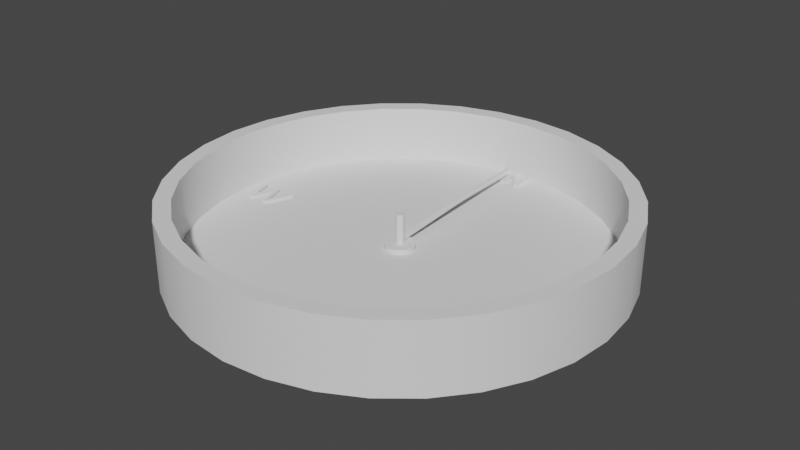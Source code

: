 # Source: BlenderCompass.blend  (saved by Blender 3.4.6; exported with 4.5.12 LTS)
import bpy
from mathutils import Matrix  # noqa: F401  (used for matrix-valued properties, if any)

bpy.ops.wm.read_factory_settings(use_empty=True)
scene = bpy.context.scene
scene.name = 'Scene'

# ---- collections
col_collection = bpy.data.collections.new('Collection'); scene.collection.children.link(col_collection)

# ---- node groups
ng_auto_smooth = bpy.data.node_groups.new('Auto Smooth', 'GeometryNodeTree')
_s = ng_auto_smooth.interface.new_socket(name='Geometry', in_out='OUTPUT', socket_type='NodeSocketGeometry')
_s = ng_auto_smooth.interface.new_socket(name='Geometry', in_out='INPUT', socket_type='NodeSocketGeometry')
_s = ng_auto_smooth.interface.new_socket(name='Angle', in_out='INPUT', socket_type='NodeSocketFloat')
_s.subtype = 'ANGLE'
_s.min_value = 0.0
_s.max_value = 3.142
ng_auto_smooth.is_modifier = True
_N = ng_auto_smooth.nodes; _L = ng_auto_smooth.links
n0 = _N.new('NodeGroupOutput'); n0.name = 'Group Output'; n0.location = (480, -100)
n1 = _N.new('NodeGroupInput'); n1.name = 'Group Input'; n1.location = (-420, -300)
n2 = _N.new('NodeGroupInput'); n2.name = 'Group Input.001'; n2.location = (-60, -100)
n3 = _N.new('GeometryNodeSetShadeSmooth'); n3.name = 'Set Shade Smooth'; n3.location = (120, -100)
n3.domain = 'EDGE'
n4 = _N.new('GeometryNodeSetShadeSmooth'); n4.name = 'Set Shade Smooth.001'; n4.location = (300, -100)
n5 = _N.new('GeometryNodeInputMeshEdgeAngle'); n5.name = 'Edge Angle'; n5.location = (-420, -220)
n6 = _N.new('GeometryNodeInputEdgeSmooth'); n6.name = 'Is Edge Smooth'; n6.location = (-60, -160)
n7 = _N.new('GeometryNodeInputShadeSmooth'); n7.name = 'Is Face Smooth'; n7.location = (-240, -340)
n8 = _N.new('FunctionNodeBooleanMath'); n8.name = 'Boolean Math'; n8.location = (-60, -220)
n9 = _N.new('FunctionNodeCompare'); n9.name = 'Compare'; n9.location = (-240, -180)
n9.operation = 'LESS_EQUAL'
_L.new(n5.outputs[0], n9.inputs[0])
_L.new(n4.outputs[0], n0.inputs[0])
_L.new(n1.outputs[1], n9.inputs[1])
_L.new(n9.outputs[0], n8.inputs[0])
_L.new(n7.outputs[0], n8.inputs[1])
_L.new(n2.outputs[0], n3.inputs[0])
_L.new(n6.outputs[0], n3.inputs[1])
_L.new(n3.outputs[0], n4.inputs[0])
_L.new(n8.outputs[0], n3.inputs[2])
n0.is_active_output = True

# ---- world
world_world = bpy.data.worlds.new('World'); scene.world = world_world
world_world.use_nodes = True; world_world.node_tree.nodes.clear()
_N = world_world.node_tree.nodes; _L = world_world.node_tree.links
n0 = _N.new('ShaderNodeOutputWorld'); n0.name = 'World Output'; n0.location = (300, 300)
n1 = _N.new('ShaderNodeBackground'); n1.name = 'Background'; n1.location = (10, 300)
n1.inputs[0].default_value = (0.05088, 0.05088, 0.05088, 1.0)
_L.new(n1.outputs[0], n0.inputs[0])
n0.is_active_output = True
world_world.color = (0.05088, 0.05088, 0.05088)
world_world.use_sun_shadow = False
world_world.sun_shadow_jitter_overblur = 0.0

# ---- meshes
me_circle = bpy.data.meshes.new('Circle')
me_circle.from_pydata([(4.603e-08, 4.802, 0.0), (-0.9368, 4.709, 0.0), (-1.838, 4.436, 0.0), (-2.668, 3.992, 0.0), (-3.395, 3.395, 0.0), (-3.992, 2.668, 0.0), (-4.436, 1.838, 0.0), (-4.709, 0.9368, 0.0), (-4.802, -5.665e-08, 0.0), (-4.709, -0.9368, 0.0), (-4.436, -1.838, 0.0), (-3.992, -2.668, 0.0), (-3.395, -3.395, 0.0), (-2.668, -3.992, 0.0), (-1.838, -4.436, 0.0), (-0.9368, -4.709, 0.0), (4.603e-08, -4.802, 0.0), (0.9368, -4.709, 0.0), (1.838, -4.436, 0.0), (2.668, -3.992, 0.0), (3.395, -3.395, 0.0), (3.992, -2.668, 0.0), (4.436, -1.838, 0.0), (4.709, -0.9368, 0.0), (4.802, -5.665e-08, 0.0), (4.709, 0.9368, 0.0), (4.436, 1.838, 0.0), (3.992, 2.668, 0.0), (3.395, 3.395, 0.0), (2.668, 3.992, 0.0), (1.838, 4.436, 0.0), (0.9368, 4.709, 0.0), (4.603e-08, 4.802, 1.52), (-0.9368, 4.709, 1.52), (-1.838, 4.436, 1.52), (-2.668, 3.992, 1.52), (-3.395, 3.395, 1.52), (-3.992, 2.668, 1.52), (-4.436, 1.838, 1.52), (-4.709, 0.9368, 1.52), (-4.802, -5.665e-08, 1.52), (-4.709, -0.9368, 1.52), (-4.436, -1.838, 1.52), (-3.992, -2.668, 1.52), (-3.395, -3.395, 1.52), (-2.668, -3.992, 1.52), (-1.838, -4.436, 1.52), (-0.9368, -4.709, 1.52), (4.603e-08, -4.802, 1.52), (0.9368, -4.709, 1.52), (1.838, -4.436, 1.52), (2.668, -3.992, 1.52), (3.395, -3.395, 1.52), (3.992, -2.668, 1.52), (4.436, -1.838, 1.52), (4.709, -0.9368, 1.52), (4.802, -5.665e-08, 1.52), (4.709, 0.9368, 1.52), (4.436, 1.838, 1.52), (3.992, 2.668, 1.52), (3.395, 3.395, 1.52), (2.668, 3.992, 1.52), (1.838, 4.436, 1.52), (0.9368, 4.709, 1.52), (4.235e-08, 4.447, 1.52), (-0.8675, 4.361, 1.52), (-1.702, 4.108, 1.52), (-2.47, 3.697, 1.52), (-3.144, 3.144, 1.52), (-3.697, 2.47, 1.52), (-4.108, 1.702, 1.52), (-4.361, 0.8675, 1.52), (-4.447, -6.128e-08, 1.52), (-4.361, -0.8675, 1.52), (-4.108, -1.702, 1.52), (-3.697, -2.47, 1.52), (-3.144, -3.144, 1.52), (-2.47, -3.697, 1.52), (-1.702, -4.108, 1.52), (-0.8675, -4.361, 1.52), (4.235e-08, -4.447, 1.52), (0.8675, -4.361, 1.52), (1.702, -4.108, 1.52), (2.47, -3.697, 1.52), (3.144, -3.144, 1.52), (3.697, -2.47, 1.52), (4.108, -1.702, 1.52), (4.361, -0.8675, 1.52), (4.447, -6.128e-08, 1.52), (4.361, 0.8675, 1.52), (4.108, 1.702, 1.52), (3.697, 2.47, 1.52), (3.144, 3.144, 1.52), (2.47, 3.697, 1.52), (1.702, 4.108, 1.52), (0.8675, 4.361, 1.52), (4.235e-08, 4.447, 0.2595), (-0.8675, 4.361, 0.2595), (-1.702, 4.108, 0.2595), (-2.47, 3.697, 0.2595), (-3.144, 3.144, 0.2595), (-3.697, 2.47, 0.2595), (-4.108, 1.702, 0.2595), (-4.361, 0.8675, 0.2595), (-4.447, -6.128e-08, 0.2595), (-4.361, -0.8675, 0.2595), (-4.108, -1.702, 0.2595), (-3.697, -2.47, 0.2595), (-3.144, -3.144, 0.2595), (-2.47, -3.697, 0.2595), (-1.702, -4.108, 0.2595), (-0.8675, -4.361, 0.2595), (4.235e-08, -4.447, 0.2595), (0.8675, -4.361, 0.2595), (1.702, -4.108, 0.2595), (2.47, -3.697, 0.2595), (3.144, -3.144, 0.2595), (3.697, -2.47, 0.2595), (4.108, -1.702, 0.2595), (4.361, -0.8675, 0.2595), (4.447, -6.128e-08, 0.2595), (4.361, 0.8675, 0.2595), (4.108, 1.702, 0.2595), (3.697, 2.47, 0.2595), (3.144, 3.144, 0.2595), (2.47, 3.697, 0.2595), (1.702, 4.108, 0.2595), (0.8675, 4.361, 0.2595), (-1.422e-07, 0.3195, 0.2595), (-0.06233, 0.3134, 0.2595), (-0.1223, 0.2952, 0.2595), (-0.1775, 0.2657, 0.2595), (-0.2259, 0.2259, 0.2595), (-0.2657, 0.1775, 0.2595), (-0.2952, 0.1223, 0.2595), (-0.3134, 0.06233, 0.2595), (-0.3195, -8.739e-08, 0.2595), (-0.3134, -0.06233, 0.2595), (-0.2952, -0.1223, 0.2595), (-0.2657, -0.1775, 0.2595), (-0.2259, -0.2259, 0.2595), (-0.1775, -0.2657, 0.2595), (-0.1223, -0.2952, 0.2595), (-0.06233, -0.3134, 0.2595), (-1.422e-07, -0.3195, 0.2595), (0.06233, -0.3134, 0.2595), (0.1223, -0.2952, 0.2595), (0.1775, -0.2657, 0.2595), (0.2259, -0.2259, 0.2595), (0.2657, -0.1775, 0.2595), (0.2952, -0.1223, 0.2595), (0.3134, -0.06233, 0.2595), (0.3195, -8.739e-08, 0.2595), (0.3134, 0.06233, 0.2595), (0.2952, 0.1223, 0.2595), (0.2657, 0.1775, 0.2595), (0.2259, 0.2259, 0.2595), (0.1775, 0.2657, 0.2595), (0.1223, 0.2952, 0.2595), (0.06233, 0.3134, 0.2595), (-1.422e-07, 0.3195, 0.3593), (-0.06233, 0.3134, 0.3593), (-0.1223, 0.2952, 0.3593), (-0.1775, 0.2657, 0.3593), (-0.2259, 0.2259, 0.3593), (-0.2657, 0.1775, 0.3593), (-0.2952, 0.1223, 0.3593), (-0.3134, 0.06233, 0.3593), (-0.3195, -8.739e-08, 0.3593), (-0.3134, -0.06233, 0.3593), (-0.2952, -0.1223, 0.3593), (-0.2657, -0.1775, 0.3593), (-0.2259, -0.2259, 0.3593), (-0.1775, -0.2657, 0.3593), (-0.1223, -0.2952, 0.3593), (-0.06233, -0.3134, 0.3593), (-1.422e-07, -0.3195, 0.3593), (0.06233, -0.3134, 0.3593), (0.1223, -0.2952, 0.3593), (0.1775, -0.2657, 0.3593), (0.2259, -0.2259, 0.3593), (0.2657, -0.1775, 0.3593), (0.2952, -0.1223, 0.3593), (0.3134, -0.06233, 0.3593), (0.3195, -8.739e-08, 0.3593), (0.3134, 0.06233, 0.3593), (0.2952, 0.1223, 0.3593), (0.2657, 0.1775, 0.3593), (0.2259, 0.2259, 0.3593), (0.1775, 0.2657, 0.3593), (0.1223, 0.2952, 0.3593), (0.06233, 0.3134, 0.3593), (-1.51e-07, 0.09206, 0.3593), (-0.01796, 0.09029, 0.3593), (-0.03523, 0.08506, 0.3593), (-0.05115, 0.07655, 0.3593), (-0.0651, 0.0651, 0.3593), (-0.07655, 0.05115, 0.3593), (-0.08506, 0.03523, 0.3593), (-0.09029, 0.01796, 0.3593), (-0.09206, -9.943e-08, 0.3593), (-0.09029, -0.01796, 0.3593), (-0.08506, -0.03523, 0.3593), (-0.07655, -0.05115, 0.3593), (-0.0651, -0.0651, 0.3593), (-0.05115, -0.07655, 0.3593), (-0.03523, -0.08506, 0.3593), (-0.01796, -0.09029, 0.3593), (-1.51e-07, -0.09206, 0.3593), (0.01796, -0.09029, 0.3593), (0.03523, -0.08506, 0.3593), (0.05115, -0.07655, 0.3593), (0.0651, -0.0651, 0.3593), (0.07655, -0.05115, 0.3593), (0.08506, -0.03523, 0.3593), (0.09029, -0.01796, 0.3593), (0.09206, -9.943e-08, 0.3593), (0.09029, 0.01796, 0.3593), (0.08506, 0.03523, 0.3593), (0.07655, 0.05115, 0.3593), (0.0651, 0.0651, 0.3593), (0.05115, 0.07655, 0.3593), (0.03523, 0.08506, 0.3593), (0.01796, 0.09029, 0.3593), (-1.51e-07, 0.09206, 1.017), (-0.01796, 0.09029, 1.017), (-0.03523, 0.08506, 1.017), (-0.05115, 0.07655, 1.017), (-0.0651, 0.0651, 1.017), (-0.07655, 0.05115, 1.017), (-0.08506, 0.03523, 1.017), (-0.09029, 0.01796, 1.017), (-0.09206, -9.943e-08, 1.017), (-0.09029, -0.01796, 1.017), (-0.08506, -0.03523, 1.017), (-0.07655, -0.05115, 1.017), (-0.0651, -0.0651, 1.017), (-0.05115, -0.07655, 1.017), (-0.03523, -0.08506, 1.017), (-0.01796, -0.09029, 1.017), (-1.51e-07, -0.09206, 1.017), (0.01796, -0.09029, 1.017), (0.03523, -0.08506, 1.017), (0.05115, -0.07655, 1.017), (0.0651, -0.0651, 1.017), (0.07655, -0.05115, 1.017), (0.08506, -0.03523, 1.017), (0.09029, -0.01796, 1.017), (0.09206, -9.943e-08, 1.017), (0.09029, 0.01796, 1.017), (0.08506, 0.03523, 1.017), (0.07655, 0.05115, 1.017), (0.0651, 0.0651, 1.017), (0.05115, 0.07655, 1.017), (0.03523, 0.08506, 1.017), (0.01796, 0.09029, 1.017), (-0.05115, -0.07655, 1.004), (-0.0651, -0.0651, 1.004), (0.07655, 0.05115, 1.004), (0.08506, 0.03523, 1.004), (-0.03523, -0.08506, 1.004), (-0.01796, 0.09029, 1.004), (-1.51e-07, 0.09206, 1.004), (0.0651, 0.0651, 1.004), (-0.01796, -0.09029, 1.004), (-0.03523, 0.08506, 1.004), (0.05115, 0.07655, 1.004), (-1.51e-07, -0.09206, 1.004), (-0.05115, 0.07655, 1.004), (0.03523, 0.08506, 1.004), (0.01796, -0.09029, 1.004), (-0.0651, 0.0651, 1.004), (0.01796, 0.09029, 1.004), (0.03523, -0.08506, 1.004), (-0.07655, 0.05115, 1.004), (0.05115, -0.07655, 1.004), (-0.08506, 0.03523, 1.004), (0.0651, -0.0651, 1.004), (-0.09029, 0.01796, 1.004), (0.07655, -0.05115, 1.004), (-0.09206, -9.943e-08, 1.004), (0.08506, -0.03523, 1.004), (-0.09029, -0.01796, 1.004), (0.09029, -0.01796, 1.004), (-0.08506, -0.03523, 1.004), (0.09206, -9.943e-08, 1.004), (-0.07655, -0.05115, 1.004), (0.09029, 0.01796, 1.004), (-0.0651, -0.0651, 0.3793), (0.08506, 0.03523, 0.3793), (-1.51e-07, 0.09206, 0.3793), (-0.05115, -0.07655, 0.3793), (0.07655, 0.05115, 0.3793), (-0.03523, -0.08506, 0.3793), (-0.01796, 0.09029, 0.3793), (0.0651, 0.0651, 0.3793), (-0.01796, -0.09029, 0.3793), (-0.03523, 0.08506, 0.3793), (0.05115, 0.07655, 0.3793), (-1.51e-07, -0.09206, 0.3793), (-0.05115, 0.07655, 0.3793), (0.03523, 0.08506, 0.3793), (0.01796, -0.09029, 0.3793), (-0.0651, 0.0651, 0.3793), (0.01796, 0.09029, 0.3793), (0.03523, -0.08506, 0.3793), (-0.07655, 0.05115, 0.3793), (0.05115, -0.07655, 0.3793), (-0.08506, 0.03523, 0.3793), (0.0651, -0.0651, 0.3793), (-0.09029, 0.01796, 0.3793), (0.07655, -0.05115, 0.3793), (-0.09206, -9.943e-08, 0.3793), (0.08506, -0.03523, 0.3793), (-0.09029, -0.01796, 0.3793), (0.09029, -0.01796, 0.3793), (-0.08506, -0.03523, 0.3793), (0.09206, -9.943e-08, 0.3793), (-0.07655, -0.05115, 0.3793), (0.09029, 0.01796, 0.3793), (-0.01455, 3.829, 0.6696), (-0.01455, 3.829, 0.7139), (0.01455, 3.829, 0.6696), (0.01455, 3.829, 0.7139), (-1.51e-07, 3.831, 0.7139), (-1.51e-07, 3.831, 0.6696), (0.01781, 0.2593, 0.5792), (-1.51e-07, 0.2611, 0.5792), (-1.51e-07, 0.2611, 0.3924), (0.01781, 0.2593, 0.3924), (-0.01781, 0.2593, 0.3924), (-0.01781, 0.2593, 0.5792), (-0.2165, 3.806, 0.3428), (-0.1342, 3.806, 0.3428), (-0.1369, 4.199, 0.3428), (0.117, 3.809, 0.3428), (0.2179, 3.813, 0.3428), (0.2103, 4.315, 0.3428), (0.1309, 4.314, 0.3428), (0.1461, 3.916, 0.3428), (-0.1387, 4.314, 0.3428), (-0.2185, 4.314, 0.3428), (-0.2185, 4.314, 0.2595), (-0.1387, 4.314, 0.2595), (0.1461, 3.916, 0.2595), (0.1309, 4.314, 0.2595), (0.2103, 4.315, 0.2595), (0.2179, 3.813, 0.2595), (0.117, 3.809, 0.2595), (-0.1369, 4.199, 0.2595), (-0.1342, 3.806, 0.2595), (-0.2165, 3.806, 0.2595), (4.197, 0.3958, 0.3123), (4.197, 0.2773, 0.3123), (3.96, 0.2773, 0.3123), (3.96, 0.06765, 0.3123), (4.152, 0.06765, 0.3123), (4.152, -0.0235, 0.3123), (3.956, -0.01894, 0.3123), (3.956, -0.2878, 0.3123), (4.22, -0.2878, 0.3123), (4.22, -0.379, 0.3123), (3.851, -0.379, 0.3123), (3.842, 0.4004, 0.3123), (3.842, 0.4004, 0.2595), (3.851, -0.379, 0.2595), (4.22, -0.379, 0.2595), (4.22, -0.2878, 0.2595), (3.956, -0.2878, 0.2595), (3.956, -0.01894, 0.2595), (4.152, -0.0235, 0.2595), (4.152, 0.06765, 0.2595), (3.96, 0.06765, 0.2595), (3.96, 0.2773, 0.2595), (4.197, 0.2773, 0.2595), (4.197, 0.3958, 0.2595), (0.211, -3.781, 0.3384), (-0.127, -3.785, 0.3384), (-0.1232, -3.929, 0.3384), (0.2072, -3.922, 0.3384), (0.2262, -4.313, 0.3384), (-0.1916, -4.324, 0.3384), (-0.1916, -4.222, 0.3384), (0.1465, -4.218, 0.3384), (0.1351, -4.017, 0.3384), (-0.203, -4.024, 0.3384), (-0.2106, -3.675, 0.3384), (0.2034, -3.671, 0.3384), (0.2034, -3.671, 0.2595), (-0.2106, -3.675, 0.2595), (-0.203, -4.024, 0.2595), (0.1351, -4.017, 0.2595), (0.1465, -4.218, 0.2595), (-0.1916, -4.222, 0.2595), (-0.1916, -4.324, 0.2595), (0.2262, -4.313, 0.2595), (0.2072, -3.922, 0.2595), (-0.1232, -3.929, 0.2595), (-0.127, -3.785, 0.2595), (0.211, -3.781, 0.2595), (-4.011, -0.3384, 0.3326), (-3.912, -0.3384, 0.3326), (-3.744, 0.1651, 0.3326), (-3.601, -0.3302, 0.3326), (-3.511, -0.3343, 0.3326), (-3.278, 0.2674, 0.3326), (-3.38, 0.2674, 0.3326), (-3.56, -0.2033, 0.3326), (-3.695, 0.2633, 0.3326), (-3.802, 0.2633, 0.3326), (-3.957, -0.1829, 0.3326), (-4.092, 0.2674, 0.3326), (-4.195, 0.2674, 0.3326), (-4.195, 0.2674, 0.2595), (-4.092, 0.2674, 0.2595), (-3.957, -0.1829, 0.2595), (-3.802, 0.2633, 0.2595), (-3.695, 0.2633, 0.2595), (-3.56, -0.2033, 0.2595), (-3.38, 0.2674, 0.2595), (-3.278, 0.2674, 0.2595), (-3.511, -0.3343, 0.2595), (-3.601, -0.3302, 0.2595), (-3.744, 0.1651, 0.2595), (-3.912, -0.3384, 0.2595), (-4.011, -0.3384, 0.2595)], [], [(1, 0, 31, 30, 29, 28, 27, 26, 25, 24, 23, 22, 21, 20, 19, 18, 17, 16, 15, 14, 13, 12, 11, 10, 9, 8, 7, 6, 5, 4, 3, 2), (56, 57, 89, 88), (2, 3, 35, 34), (29, 30, 62, 61), (16, 17, 49, 48), (3, 4, 36, 35), (30, 31, 63, 62), (17, 18, 50, 49), (4, 5, 37, 36), (31, 0, 32, 63), (18, 19, 51, 50), (5, 6, 38, 37), (19, 20, 52, 51), (6, 7, 39, 38), (20, 21, 53, 52), (7, 8, 40, 39), (21, 22, 54, 53), (8, 9, 41, 40), (22, 23, 55, 54), (9, 10, 42, 41), (23, 24, 56, 55), (10, 11, 43, 42), (24, 25, 57, 56), (11, 12, 44, 43), (25, 26, 58, 57), (12, 13, 45, 44), (26, 27, 59, 58), (13, 14, 46, 45), (0, 1, 33, 32), (27, 28, 60, 59), (14, 15, 47, 46), (1, 2, 34, 33), (28, 29, 61, 60), (15, 16, 48, 47), (64, 65, 97, 96), (43, 44, 76, 75), (57, 58, 90, 89), (44, 45, 77, 76), (58, 59, 91, 90), (45, 46, 78, 77), (32, 33, 65, 64), (59, 60, 92, 91), (46, 47, 79, 78), (33, 34, 66, 65), (60, 61, 93, 92), (47, 48, 80, 79), (34, 35, 67, 66), (61, 62, 94, 93), (48, 49, 81, 80), (35, 36, 68, 67), (62, 63, 95, 94), (49, 50, 82, 81), (36, 37, 69, 68), (63, 32, 64, 95), (50, 51, 83, 82), (37, 38, 70, 69), (51, 52, 84, 83), (38, 39, 71, 70), (52, 53, 85, 84), (39, 40, 72, 71), (53, 54, 86, 85), (40, 41, 73, 72), (54, 55, 87, 86), (41, 42, 74, 73), (55, 56, 88, 87), (42, 43, 75, 74), (99, 100, 132, 131), (91, 92, 124, 123), (78, 79, 111, 110), (65, 66, 98, 97), (92, 93, 125, 124), (79, 80, 112, 111), (66, 67, 99, 98), (93, 94, 126, 125), (80, 81, 113, 112), (67, 68, 100, 99), (94, 95, 127, 126), (81, 82, 114, 113), (68, 69, 101, 100), (95, 64, 96, 127), (82, 83, 115, 114), (69, 70, 102, 101), (83, 84, 116, 115), (70, 71, 103, 102), (84, 85, 117, 116), (71, 72, 104, 103), (85, 86, 118, 117), (72, 73, 105, 104), (86, 87, 119, 118), (73, 74, 106, 105), (87, 88, 120, 119), (74, 75, 107, 106), (88, 89, 121, 120), (75, 76, 108, 107), (89, 90, 122, 121), (76, 77, 109, 108), (90, 91, 123, 122), (77, 78, 110, 109), (134, 135, 167, 166), (126, 127, 159, 158), (113, 114, 146, 145), (100, 101, 133, 132), (127, 96, 128, 159), (114, 115, 147, 146), (101, 102, 134, 133), (115, 116, 148, 147), (102, 103, 135, 134), (116, 117, 149, 148), (103, 104, 136, 135), (117, 118, 150, 149), (104, 105, 137, 136), (118, 119, 151, 150), (105, 106, 138, 137), (119, 120, 152, 151), (106, 107, 139, 138), (120, 121, 153, 152), (107, 108, 140, 139), (121, 122, 154, 153), (108, 109, 141, 140), (122, 123, 155, 154), (109, 110, 142, 141), (337, 338, 339, 340, 341, 332, 333, 334, 335, 336), (123, 124, 156, 155), (110, 111, 143, 142), (97, 98, 130, 129), (124, 125, 157, 156), (111, 112, 144, 143), (98, 99, 131, 130), (125, 126, 158, 157), (385, 384, 383, 382, 381, 380, 379, 378, 377, 376, 387, 386), (169, 170, 202, 201), (148, 149, 181, 180), (135, 136, 168, 167), (149, 150, 182, 181), (136, 137, 169, 168), (150, 151, 183, 182), (137, 138, 170, 169), (151, 152, 184, 183), (138, 139, 171, 170), (152, 153, 185, 184), (139, 140, 172, 171), (153, 154, 186, 185), (140, 141, 173, 172), (154, 155, 187, 186), (141, 142, 174, 173), (128, 129, 161, 160), (155, 156, 188, 187), (142, 143, 175, 174), (129, 130, 162, 161), (156, 157, 189, 188), (143, 144, 176, 175), (130, 131, 163, 162), (157, 158, 190, 189), (144, 145, 177, 176), (131, 132, 164, 163), (158, 159, 191, 190), (145, 146, 178, 177), (132, 133, 165, 164), (159, 128, 160, 191), (146, 147, 179, 178), (133, 134, 166, 165), (147, 148, 180, 179), (257, 256, 237, 236), (183, 184, 216, 215), (170, 171, 203, 202), (184, 185, 217, 216), (171, 172, 204, 203), (185, 186, 218, 217), (172, 173, 205, 204), (186, 187, 219, 218), (173, 174, 206, 205), (160, 161, 193, 192), (187, 188, 220, 219), (174, 175, 207, 206), (161, 162, 194, 193), (188, 189, 221, 220), (175, 176, 208, 207), (162, 163, 195, 194), (189, 190, 222, 221), (176, 177, 209, 208), (163, 164, 196, 195), (190, 191, 223, 222), (177, 178, 210, 209), (164, 165, 197, 196), (191, 160, 192, 223), (178, 179, 211, 210), (165, 166, 198, 197), (179, 180, 212, 211), (166, 167, 199, 198), (180, 181, 213, 212), (167, 168, 200, 199), (181, 182, 214, 213), (168, 169, 201, 200), (182, 183, 215, 214), (225, 226, 227, 228, 229, 230, 231, 232, 233, 234, 235, 236, 237, 238, 239, 240, 241, 242, 243, 244, 245, 246, 247, 248, 249, 250, 251, 252, 253, 254, 255, 224), (259, 258, 251, 250), (256, 260, 238, 237), (262, 261, 225, 224), (258, 263, 252, 251), (260, 264, 239, 238), (261, 265, 226, 225), (263, 266, 253, 252), (264, 267, 240, 239), (265, 268, 227, 226), (266, 269, 254, 253), (267, 270, 241, 240), (268, 271, 228, 227), (269, 272, 255, 254), (270, 273, 242, 241), (271, 274, 229, 228), (272, 262, 224, 255), (273, 275, 243, 242), (274, 276, 230, 229), (275, 277, 244, 243), (276, 278, 231, 230), (277, 279, 245, 244), (278, 280, 232, 231), (279, 281, 246, 245), (280, 282, 233, 232), (281, 283, 247, 246), (282, 284, 234, 233), (283, 285, 248, 247), (284, 286, 235, 234), (285, 287, 249, 248), (286, 257, 236, 235), (287, 259, 250, 249), (319, 289, 259, 287), (318, 288, 257, 286), (317, 319, 287, 285), (316, 318, 286, 284), (315, 317, 285, 283), (314, 316, 284, 282), (313, 315, 283, 281), (312, 314, 282, 280), (311, 313, 281, 279), (310, 312, 280, 278), (309, 311, 279, 277), (308, 310, 278, 276), (307, 309, 277, 275), (306, 308, 276, 274), (305, 307, 275, 273), (329, 328, 325, 322), (303, 306, 274, 271), (302, 305, 273, 270), (301, 304, 272, 269), (300, 303, 271, 268), (299, 302, 270, 267), (298, 301, 269, 266), (297, 300, 268, 265), (296, 299, 267, 264), (295, 298, 266, 263), (294, 297, 265, 261), (293, 296, 264, 260), (292, 295, 263, 258), (327, 326, 323, 324), (291, 293, 260, 256), (289, 292, 258, 259), (288, 291, 256, 257), (204, 205, 291, 288), (218, 219, 292, 289), (205, 206, 293, 291), (192, 193, 294, 290), (219, 220, 295, 292), (206, 207, 296, 293), (193, 194, 297, 294), (220, 221, 298, 295), (207, 208, 299, 296), (194, 195, 300, 297), (221, 222, 301, 298), (208, 209, 302, 299), (195, 196, 303, 300), (222, 223, 304, 301), (209, 210, 305, 302), (196, 197, 306, 303), (223, 192, 290, 304), (210, 211, 307, 305), (197, 198, 308, 306), (211, 212, 309, 307), (198, 199, 310, 308), (212, 213, 311, 309), (199, 200, 312, 310), (213, 214, 313, 311), (200, 201, 314, 312), (214, 215, 315, 313), (201, 202, 316, 314), (215, 216, 317, 315), (202, 203, 318, 316), (216, 217, 319, 317), (203, 204, 288, 318), (217, 218, 289, 319), (322, 325, 324, 323), (325, 320, 321, 324), (328, 330, 320, 325), (330, 331, 321, 320), (326, 329, 322, 323), (331, 327, 324, 321), (261, 262, 327, 331), (272, 304, 329, 326), (294, 261, 331, 330), (290, 294, 330, 328), (262, 272, 326, 327), (304, 290, 328, 329), (346, 347, 348, 349, 350, 351, 342, 343, 344, 345), (344, 343, 340, 339), (351, 350, 333, 332), (348, 347, 336, 335), (345, 344, 339, 338), (342, 351, 332, 341), (349, 348, 335, 334), (346, 345, 338, 337), (343, 342, 341, 340), (350, 349, 334, 333), (347, 346, 337, 336), (365, 364, 375, 374, 373, 372, 371, 370, 369, 368, 367, 366), (96, 97, 129, 128), (362, 361, 360, 359, 358, 357, 356, 355, 354, 353, 352, 363), (367, 368, 359, 360), (374, 375, 352, 353), (364, 365, 362, 363), (371, 372, 355, 356), (368, 369, 358, 359), (375, 364, 363, 352), (365, 366, 361, 362), (372, 373, 354, 355), (369, 370, 357, 358), (366, 367, 360, 361), (373, 374, 353, 354), (370, 371, 356, 357), (390, 389, 388, 399, 398, 397, 396, 395, 394, 393, 392, 391), (112, 113, 145, 144), (399, 388, 387, 376), (389, 390, 385, 386), (396, 397, 378, 379), (393, 394, 381, 382), (390, 391, 384, 385), (397, 398, 377, 378), (394, 395, 380, 381), (391, 392, 383, 384), (398, 399, 376, 377), (388, 389, 386, 387), (395, 396, 379, 380), (392, 393, 382, 383), (425, 413, 414, 415, 416, 417, 418, 419, 420, 421, 422, 423, 424), (400, 401, 402, 403, 404, 405, 406, 407, 408, 409, 410, 411, 412), (425, 424, 401, 400), (418, 417, 408, 407), (413, 425, 400, 412), (419, 418, 407, 406), (420, 419, 406, 405), (421, 420, 405, 404), (414, 413, 412, 411), (422, 421, 404, 403), (415, 414, 411, 410), (423, 422, 403, 402), (416, 415, 410, 409), (424, 423, 402, 401), (417, 416, 409, 408)])
me_circle.polygons.foreach_set('use_smooth', [True] * 357)
_uv = me_circle.uv_layers.new(name='UVMap')
_uv.uv.foreach_set('vector', [0.0, 0.0, 0.0, 0.0, 0.0, 0.0, 0.0, 0.0, 0.0, 0.0, 0.0, 0.0, 0.0, 0.0, 0.0, 0.0, 0.0, 0.0, 0.0, 0.0, 0.0, 0.0, 0.0, 0.0, 0.0, 0.0, 0.0, 0.0, 0.0, 0.0, 0.0, 0.0, 0.0, 0.0, 0.0, 0.0, 0.0, 0.0, 0.0, 0.0, 0.0, 0.0, 0.0, 0.0, 0.0, 0.0, 0.0, 0.0, 0.0, 0.0, 0.0, 0.0, 0.0, 0.0, 0.0, 0.0, 0.0, 0.0, 0.0, 0.0, 0.0, 0.0, 0.0, 0.0, 0.0, 0.0, 0.0, 0.0, 0.0, 0.0, 0.0, 0.0, 0.0, 0.0, 0.0, 0.0, 0.0, 0.0, 0.0, 0.0, 0.0, 0.0, 0.0, 0.0, 0.0, 0.0, 0.0, 0.0, 0.0, 0.0, 0.0, 0.0, 0.0, 0.0, 0.0, 0.0, 0.0, 0.0, 0.0, 0.0, 0.0, 0.0, 0.0, 0.0, 0.0, 0.0, 0.0, 0.0, 0.0, 0.0, 0.0, 0.0, 0.0, 0.0, 0.0, 0.0, 0.0, 0.0, 0.0, 0.0, 0.0, 0.0, 0.0, 0.0, 0.0, 0.0, 0.0, 0.0, 0.0, 0.0, 0.0, 0.0, 0.0, 0.0, 0.0, 0.0, 0.0, 0.0, 0.0, 0.0, 0.0, 0.0, 0.0, 0.0, 0.0, 0.0, 0.0, 0.0, 0.0, 0.0, 0.0, 0.0, 0.0, 0.0, 0.0, 0.0, 0.0, 0.0, 0.0, 0.0, 0.0, 0.0, 0.0, 0.0, 0.0, 0.0, 0.0, 0.0, 0.0, 0.0, 0.0, 0.0, 0.0, 0.0, 0.0, 0.0, 0.0, 0.0, 0.0, 0.0, 0.0, 0.0, 0.0, 0.0, 0.0, 0.0, 0.0, 0.0, 0.0, 0.0, 0.0, 0.0, 0.0, 0.0, 0.0, 0.0, 0.0, 0.0, 0.0, 0.0, 0.0, 0.0, 0.0, 0.0, 0.0, 0.0, 0.0, 0.0, 0.0, 0.0, 0.0, 0.0, 0.0, 0.0, 0.0, 0.0, 0.0, 0.0, 0.0, 0.0, 0.0, 0.0, 0.0, 0.0, 0.0, 0.0, 0.0, 0.0, 0.0, 0.0, 0.0, 0.0, 0.0, 0.0, 0.0, 0.0, 0.0, 0.0, 0.0, 0.0, 0.0, 0.0, 0.0, 0.0, 0.0, 0.0, 0.0, 0.0, 0.0, 0.0, 0.0, 0.0, 0.0, 0.0, 0.0, 0.0, 0.0, 0.0, 0.0, 0.0, 0.0, 0.0, 0.0, 0.0, 0.0, 0.0, 0.0, 0.0, 0.0, 0.0, 0.0, 0.0, 0.0, 0.0, 0.0, 0.0, 0.0, 0.0, 0.0, 0.0, 0.0, 0.0, 0.0, 0.0, 0.0, 0.0, 0.0, 0.0, 0.0, 0.0, 0.0, 0.0, 0.0, 0.0, 0.0, 0.0, 0.0, 0.0, 0.0, 0.0, 0.0, 0.0, 0.0, 0.0, 0.0, 0.0, 0.0, 0.0, 0.0, 0.0, 0.0, 0.0, 0.0, 0.0, 0.0, 0.0, 0.0, 0.0, 0.0, 0.0, 0.0, 0.0, 0.0, 0.0, 0.0, 0.0, 0.0, 0.0, 0.0, 0.0, 0.0, 0.0, 0.0, 0.0, 0.0, 0.0, 0.0, 0.0, 0.0, 0.0, 0.0, 0.0, 0.0, 0.0, 0.0, 0.0, 0.0, 0.0, 0.0, 0.0, 0.0, 0.0, 0.0, 0.0, 0.0, 0.0, 0.0, 0.0, 0.0, 0.0, 0.0, 0.0, 0.0, 0.0, 0.0, 0.0, 0.0, 0.0, 0.0, 0.0, 0.0, 0.0, 0.0, 0.0, 0.0, 0.0, 0.0, 0.0, 0.0, 0.0, 0.0, 0.0, 0.0, 0.0, 0.0, 0.0, 0.0, 0.0, 0.0, 0.0, 0.0, 0.0, 0.0, 0.0, 0.0, 0.0, 0.0, 0.0, 0.0, 0.0, 0.0, 0.0, 0.0, 0.0, 0.0, 0.0, 0.0, 0.0, 0.0, 0.0, 0.0, 0.0, 0.0, 0.0, 0.0, 0.0, 0.0, 0.0, 0.0, 0.0, 0.0, 0.0, 0.0, 0.0, 0.0, 0.0, 0.0, 0.0, 0.0, 0.0, 0.0, 0.0, 0.0, 0.0, 0.0, 0.0, 0.0, 0.0, 0.0, 0.0, 0.0, 0.0, 0.0, 0.0, 0.0, 0.0, 0.0, 0.0, 0.0, 0.0, 0.0, 0.0, 0.0, 0.0, 0.0, 0.0, 0.0, 0.0, 0.0, 0.0, 0.0, 0.0, 0.0, 0.0, 0.0, 0.0, 0.0, 0.0, 0.0, 0.0, 0.0, 0.0, 0.0, 0.0, 0.0, 0.0, 0.0, 0.0, 0.0, 0.0, 0.0, 0.0, 0.0, 0.0, 0.0, 0.0, 0.0, 0.0, 0.0, 0.0, 0.0, 0.0, 0.0, 0.0, 0.0, 0.0, 0.0, 0.0, 0.0, 0.0, 0.0, 0.0, 0.0, 0.0, 0.0, 0.0, 0.0, 0.0, 0.0, 0.0, 0.0, 0.0, 0.0, 0.0, 0.0, 0.0, 0.0, 0.0, 0.0, 0.0, 0.0, 0.0, 0.0, 0.0, 0.0, 0.0, 0.0, 0.0, 0.0, 0.0, 0.0, 0.0, 0.0, 0.0, 0.0, 0.0, 0.0, 0.0, 0.0, 0.0, 0.0, 0.0, 0.0, 0.0, 0.0, 0.0, 0.0, 0.0, 0.0, 0.0, 0.0, 0.0, 0.0, 0.0, 0.0, 0.0, 0.0, 0.0, 0.0, 0.0, 0.0, 0.0, 0.0, 0.0, 0.0, 0.0, 0.0, 0.0, 0.0, 0.0, 0.0, 0.0, 0.0, 0.0, 0.0, 0.0, 0.0, 0.0, 0.0, 0.0, 0.0, 0.0, 0.0, 0.0, 0.0, 0.0, 0.0, 0.0, 0.0, 0.0, 0.0, 0.0, 0.0, 0.0, 0.0, 0.0, 0.0, 0.0, 0.0, 0.0, 0.0, 0.0, 0.0, 0.0, 0.0, 0.0, 0.0, 0.0, 0.0, 0.0, 0.0, 0.0, 0.0, 0.0, 0.0, 0.0, 0.0, 0.0, 0.0, 0.0, 0.0, 0.0, 0.0, 0.0, 0.0, 0.0, 0.0, 0.0, 0.0, 0.0, 0.0, 0.0, 0.0, 0.0, 0.0, 0.0, 0.0, 0.0, 0.0, 0.0, 0.0, 0.0, 0.0, 0.0, 0.0, 0.0, 0.0, 0.0, 0.0, 0.0, 0.0, 0.0, 0.0, 0.0, 0.0, 0.0, 0.0, 0.0, 0.0, 0.0, 0.0, 0.0, 0.0, 0.0, 0.0, 0.0, 0.0, 0.0, 0.0, 0.0, 0.0, 0.0, 0.0, 0.0, 0.0, 0.0, 0.0, 0.0, 0.0, 0.0, 0.0, 0.0, 0.0, 0.0, 0.0, 0.0, 0.0, 0.0, 0.0, 0.0, 0.0, 0.0, 0.0, 0.0, 0.0, 0.0, 0.0, 0.0, 0.0, 0.0, 0.0, 0.0, 0.0, 0.0, 0.0, 0.0, 0.0, 0.0, 0.0, 0.0, 0.0, 0.0, 0.0, 0.0, 0.0, 0.0, 0.0, 0.0, 0.0, 0.0, 0.0, 0.0, 0.0, 0.0, 0.0, 0.0, 0.0, 0.0, 0.0, 0.0, 0.0, 0.0, 0.0, 0.0, 0.0, 0.0, 0.0, 0.0, 0.0, 0.0, 0.0, 0.0, 0.0, 0.0, 0.0, 0.0, 0.0, 0.0, 0.0, 0.0, 0.0, 0.0, 0.0, 0.0, 0.0, 0.0, 0.0, 0.0, 0.0, 0.0, 0.0, 0.0, 0.0, 0.0, 0.0, 0.0, 0.0, 0.0, 0.0, 0.0, 0.0, 0.0, 0.0, 0.0, 0.0, 0.0, 0.0, 0.0, 0.0, 0.0, 0.0, 0.0, 0.0, 0.0, 0.0, 0.0, 0.0, 0.0, 0.0, 0.0, 0.0, 0.0, 0.0, 0.0, 0.0, 0.0, 0.0, 0.0, 0.0, 0.0, 0.0, 0.0, 0.0, 0.0, 0.0, 0.0, 0.0, 0.0, 0.0, 0.0, 0.0, 0.0, 0.0, 0.0, 0.0, 0.0, 0.0, 0.0, 0.0, 0.0, 0.0, 0.0, 0.0, 0.0, 0.0, 0.0, 0.0, 0.0, 0.0, 0.0, 0.0, 0.0, 0.0, 0.0, 0.0, 0.0, 0.0, 0.0, 0.0, 0.0, 0.0, 0.0, 0.0, 0.0, 0.0, 0.0, 0.0, 0.0, 0.0, 0.0, 0.0, 0.0, 0.0, 0.0, 0.0, 0.0, 0.0, 0.0, 0.0, 0.0, 0.0, 0.0, 0.0, 0.0, 0.0, 0.0, 0.0, 0.0, 0.0, 0.0, 0.0, 0.0, 0.0, 0.0, 0.0, 0.0, 0.0, 0.0, 0.0, 0.0, 0.0, 0.0, 0.0, 0.0, 0.0, 0.0, 0.0, 0.0, 0.0, 0.0, 0.0, 0.0, 0.0, 0.0, 0.0, 0.0, 0.0, 0.0, 0.0, 0.0, 0.0, 0.0, 0.0, 0.0, 0.0, 0.0, 0.0, 0.0, 0.0, 0.0, 0.0, 0.0, 0.0, 0.0, 0.0, 0.0, 0.0, 0.0, 0.0, 0.0, 0.0, 0.0, 0.0, 0.0, 0.0, 0.0, 0.0, 0.0, 0.0, 0.0, 0.0, 0.0, 0.0, 0.0, 0.0, 0.0, 0.0, 0.0, 0.0, 0.0, 0.0, 0.0, 0.0, 0.0, 0.0, 0.0, 0.0, 0.0, 0.0, 0.0, 0.0, 0.0, 0.0, 0.0, 0.0, 0.0, 0.0, 0.0, 0.0, 0.0, 0.0, 0.0, 0.0, 0.0, 0.0, 0.0, 0.0, 0.0, 0.0, 0.0, 0.0, 0.0, 0.0, 0.0, 0.0, 0.0, 0.0, 0.0, 0.0, 0.0, 0.0, 0.0, 0.0, 0.0, 0.0, 0.0, 0.0, 0.0, 0.0, 0.0, 0.0, 0.0, 0.0, 0.0, 0.0, 0.0, 0.0, 0.0, 0.0, 0.0, 0.0, 0.0, 0.0, 0.0, 0.0, 0.0, 0.0, 0.0, 0.0, 0.0, 0.0, 0.0, 0.0, 0.0, 0.0, 0.0, 0.0, 0.0, 0.0, 0.0, 0.0, 0.0, 0.0, 0.0, 0.0, 0.0, 0.0, 0.0, 0.0, 0.0, 0.0, 0.0, 0.0, 0.0, 0.0, 0.0, 0.0, 0.0, 0.0, 0.0, 0.0, 0.0, 0.0, 0.0, 0.0, 0.0, 0.0, 0.0, 0.0, 0.0, 0.0, 0.0, 0.0, 0.0, 0.0, 0.0, 0.0, 0.0, 0.0, 0.0, 0.0, 0.0, 0.0, 0.0, 0.0, 0.0, 0.0, 0.0, 0.0, 0.0, 0.0, 0.0, 0.0, 0.0, 0.0, 0.0, 0.0, 0.0, 0.0, 0.0, 0.0, 0.0, 0.0, 0.0, 0.0, 0.0, 0.0, 0.0, 0.0, 0.0, 0.0, 0.0, 0.0, 0.0, 0.0, 0.0, 0.0, 0.0, 0.0, 0.0, 0.0, 0.0, 0.0, 0.0, 0.0, 0.0, 0.0, 0.0, 0.0, 0.0, 0.0, 0.0, 0.0, 0.0, 0.0, 0.0, 0.0, 0.0, 0.0, 0.0, 0.0, 0.0, 0.0, 0.0, 0.0, 0.0, 0.0, 0.0, 0.0, 0.0, 0.0, 0.0, 0.0, 0.0, 0.0, 0.0, 0.0, 0.0, 0.0, 0.0, 0.0, 0.0, 0.0, 0.0, 0.0, 0.0, 0.0, 0.0, 0.0, 0.0, 0.0, 0.0, 0.0, 0.0, 0.0, 0.0, 0.0, 0.0, 0.0, 0.0, 0.0, 0.0, 0.0, 0.0, 0.0, 0.0, 0.0, 0.0, 0.0, 0.0, 0.0, 0.0, 0.0, 0.0, 0.0, 0.0, 0.0, 0.0, 0.0, 0.0, 0.0, 0.0, 0.0, 0.0, 0.0, 0.0, 0.0, 0.0, 0.0, 0.0, 0.0, 0.0, 0.0, 0.0, 0.0, 0.0, 0.0, 0.0, 0.0, 0.0, 0.0, 0.0, 0.0, 0.0, 0.0, 0.0, 0.0, 0.0, 0.0, 0.0, 0.0, 0.0, 0.0, 0.0, 0.0, 0.0, 0.0, 0.0, 0.0, 0.0, 0.0, 0.0, 0.0, 0.0, 0.0, 0.0, 0.0, 0.0, 0.0, 0.0, 0.0, 0.0, 0.0, 0.0, 0.0, 0.0, 0.0, 0.0, 0.0, 0.0, 0.0, 0.0, 0.0, 0.0, 0.0, 0.0, 0.0, 0.0, 0.0, 0.0, 0.0, 0.0, 0.0, 0.0, 0.0, 0.0, 0.0, 0.0, 0.0, 0.0, 0.0, 0.0, 0.0, 0.0, 0.0, 0.0, 0.0, 0.0, 0.0, 0.0, 0.0, 0.0, 0.0, 0.0, 0.0, 0.0, 0.0, 0.0, 0.0, 0.0, 0.0, 0.0, 0.0, 0.0, 0.0, 0.0, 0.0, 0.0, 0.0, 0.0, 0.0, 0.0, 0.0, 0.0, 0.0, 0.0, 0.0, 0.0, 0.0, 0.0, 0.0, 0.0, 0.0, 0.0, 0.0, 0.0, 0.0, 0.0, 0.0, 0.0, 0.0, 0.0, 0.0, 0.0, 0.0, 0.0, 0.0, 0.0, 0.0, 0.0, 0.0, 0.0, 0.0, 0.0, 0.0, 0.0, 0.0, 0.0, 0.0, 0.0, 0.0, 0.0, 0.0, 0.0, 0.0, 0.0, 0.0, 0.0, 0.0, 0.0, 0.0, 0.0, 0.0, 0.0, 0.0, 0.0, 0.0, 0.0, 0.0, 0.0, 0.0, 0.0, 0.0, 0.0, 0.0, 0.0, 0.0, 0.0, 0.0, 0.0, 0.0, 0.0, 0.0, 0.0, 0.0, 0.0, 0.0, 0.0, 0.0, 0.0, 0.0, 0.0, 0.0, 0.0, 0.0, 0.0, 0.0, 0.0, 0.0, 0.0, 0.0, 0.0, 0.0, 0.0, 0.0, 0.0, 0.0, 0.0, 0.0, 0.0, 0.0, 0.0, 0.0, 0.0, 0.0, 0.0, 0.0, 0.0, 0.0, 0.0, 0.0, 0.0, 0.0, 0.0, 0.0, 0.0, 0.0, 0.0, 0.0, 0.0, 0.0, 0.0, 0.0, 0.0, 0.0, 0.0, 0.0, 0.0, 0.0, 0.0, 0.0, 0.0, 0.0, 0.0, 0.0, 0.0, 0.0, 0.0, 0.0, 0.0, 0.0, 0.0, 0.0, 0.0, 0.0, 0.0, 0.0, 0.0, 0.0, 0.0, 0.0, 0.0, 0.0, 0.0, 0.0, 0.0, 0.0, 0.0, 0.0, 0.0, 0.0, 0.0, 0.0, 0.0, 0.0, 0.0, 0.0, 0.0, 0.0, 0.0, 0.0, 0.0, 0.0, 0.0, 0.0, 0.0, 0.0, 0.0, 0.0, 0.0, 0.0, 0.0, 0.0, 0.0, 0.0, 0.0, 0.0, 0.0, 0.0, 0.0, 0.0, 0.0, 0.0, 0.0, 0.0, 0.0, 0.0, 0.0, 0.0, 0.0, 0.0, 0.0, 0.0, 0.0, 0.0, 0.0, 0.0, 0.0, 0.0, 0.0, 0.0, 0.0, 0.0, 0.0, 0.0, 0.0, 0.0, 0.0, 0.0, 0.0, 0.0, 0.0, 0.0, 0.0, 0.0, 0.0, 0.0, 0.0, 0.0, 0.0, 0.0, 0.0, 0.0, 0.0, 0.0, 0.0, 0.0, 0.0, 0.0, 0.0, 0.0, 0.0, 0.0, 0.0, 0.0, 0.0, 0.0, 0.0, 0.0, 0.0, 0.0, 0.0, 0.0, 0.0, 0.0, 0.0, 0.0, 0.0, 0.0, 0.0, 0.0, 0.0, 0.0, 0.0, 0.0, 0.0, 0.0, 0.0, 0.0, 0.0, 0.0, 0.0, 0.0, 0.0, 0.0, 0.0, 0.0, 0.0, 0.0, 0.0, 0.0, 0.0, 0.0, 0.0, 0.0, 0.0, 0.0, 0.0, 0.0, 0.0, 0.0, 0.0, 0.0, 0.0, 0.0, 0.0, 0.0, 0.0, 0.0, 0.0, 0.0, 0.0, 0.0, 0.0, 0.0, 0.0, 0.0, 0.0, 0.0, 0.0, 0.0, 0.0, 0.0, 0.0, 0.0, 0.0, 0.0, 0.0, 0.0, 0.0, 0.0, 0.0, 0.0, 0.0, 0.0, 0.0, 0.0, 0.0, 0.0, 0.0, 0.0, 0.0, 0.0, 0.0, 0.0, 0.0, 0.0, 0.0, 0.0, 0.0, 0.0, 0.0, 0.0, 0.0, 0.0, 0.0, 0.0, 0.0, 0.0, 0.0, 0.0, 0.0, 0.0, 0.0, 0.0, 0.0, 0.0, 0.0, 0.0, 0.0, 0.0, 0.0, 0.0, 0.0, 0.0, 0.0, 0.0, 0.0, 0.0, 0.0, 0.0, 0.0, 0.0, 0.0, 0.0, 0.0, 0.0, 0.0, 0.0, 0.0, 0.0, 0.0, 0.0, 0.0, 0.0, 0.0, 0.0, 0.0, 0.0, 0.0, 0.0, 0.0, 0.0, 0.0, 0.0, 0.0, 0.0, 0.0, 0.0, 0.0, 0.0, 0.0, 0.0, 0.0, 0.0, 0.0, 0.0, 0.0, 0.0, 0.0, 0.0, 0.0, 0.0, 0.0, 0.0, 0.0, 0.0, 0.0, 0.0, 0.0, 0.0, 0.0, 0.0, 0.0, 0.0, 0.0, 0.0, 0.0, 0.0, 0.0, 0.0, 0.0, 0.0, 0.0, 0.0, 0.0, 0.0, 0.0, 0.0, 0.0, 0.0, 0.0, 0.0, 0.0, 0.0, 0.0, 0.0, 0.0, 0.0, 0.0, 0.0, 0.0, 0.0, 0.0, 0.0, 0.0, 0.0, 0.0, 0.0, 0.0, 0.0, 0.0, 0.0, 0.0, 0.0, 0.0, 0.0, 0.0, 0.0, 0.0, 0.0, 0.0, 0.0, 0.0, 0.0, 0.0, 0.0, 0.0, 0.0, 0.0, 0.0, 0.0, 0.0, 0.0, 0.0, 0.0, 0.0, 0.0, 0.0, 0.0, 0.0, 0.0, 0.0, 0.0, 0.0, 0.0, 0.0, 0.0, 0.0, 0.0, 0.0, 0.0, 0.0, 0.0, 0.0, 0.0, 0.0, 0.0, 0.0, 0.0, 0.0, 0.0, 0.0, 0.0, 0.0, 0.0, 0.0, 0.0, 0.0, 0.0, 0.0, 0.0, 0.0, 0.0, 0.0, 0.0, 0.0, 0.0, 0.0, 0.0, 0.0, 0.0, 0.0, 0.0, 0.0, 0.0, 0.0, 0.0, 0.0, 0.0, 0.0, 0.0, 0.0, 0.0, 0.0, 0.0, 0.0, 0.0, 0.0, 0.0, 0.0, 0.0, 0.0, 0.0, 0.0, 0.0, 0.0, 0.0, 0.0, 0.0, 0.0, 0.0, 0.0, 0.0, 0.0, 0.0, 0.0, 0.0, 0.0, 0.0, 0.0, 0.0, 0.0, 0.0, 0.0, 0.0, 0.0, 0.0, 0.0, 0.0, 0.0, 0.0, 0.0, 0.0, 0.0, 0.0, 0.0, 0.0, 0.0, 0.0, 0.0, 0.0, 0.0, 0.0, 0.0, 0.0, 0.0, 0.0, 0.0, 0.0, 0.0, 0.0, 0.0, 0.0, 0.0, 0.0, 0.0, 0.0, 0.0, 0.0, 0.0, 0.0, 0.0, 0.0, 0.0, 0.0, 0.0, 0.0, 0.0, 0.0, 0.0, 0.0, 0.0, 0.0, 0.0, 0.0, 0.0, 0.0, 0.0, 0.0, 0.0, 0.0, 0.0, 0.0, 0.0, 0.0, 0.0, 0.0, 0.0, 0.0, 0.0, 0.0, 0.0, 0.0, 0.0, 0.0, 0.0, 0.0, 0.0, 0.0, 0.0, 0.0, 0.0, 0.0, 0.0, 0.0, 0.0, 0.0, 0.0, 0.0, 0.0, 0.0, 0.0, 0.0, 0.0, 0.0, 0.0, 0.0, 0.0, 0.0, 0.0, 0.0, 0.0, 0.0, 0.0, 0.0, 0.0, 0.0, 0.0, 0.0, 0.0, 0.0, 0.0, 0.0, 0.0, 0.0, 0.0, 0.0, 0.0, 0.0, 0.0, 0.0, 0.0, 0.0, 0.0, 0.0, 0.0, 0.0, 0.0, 0.0, 0.0, 0.0, 0.0, 0.0, 0.0, 0.0, 0.0, 0.0, 0.0, 0.0, 0.0, 0.0, 0.0, 0.0, 0.0, 0.0, 0.0, 0.0, 0.0, 0.0, 0.0, 0.0, 0.0, 0.0, 0.0, 0.0, 0.0, 0.0, 0.0, 0.0, 0.0, 0.0, 0.0, 0.0, 0.0, 0.0, 0.0, 0.0, 0.0, 0.0, 0.0, 0.0, 0.0, 0.0, 0.0, 0.0, 0.0, 0.0, 0.0, 0.0, 0.0, 0.0, 0.0, 0.0, 0.0, 0.0, 0.0, 0.0, 0.0, 0.0, 0.0, 0.0, 0.0, 0.0, 0.0, 0.0, 0.0, 0.0, 0.0, 0.0, 0.0, 0.0, 0.0, 0.0, 0.0, 0.0, 0.0, 0.0, 0.0, 0.0, 0.0, 0.0, 0.0, 0.0, 0.0, 0.0, 0.0, 0.0, 0.0, 0.0, 0.0, 0.0, 0.0, 0.0, 0.0, 0.0, 0.0, 0.0, 0.0, 0.0, 0.0, 0.0, 0.0, 0.0, 0.0, 0.0, 0.0, 0.0, 0.0, 0.0, 0.0, 0.0, 0.0, 0.0, 0.0, 0.0, 0.0, 0.0, 0.0, 0.0, 0.0, 0.0, 0.0, 0.0, 0.0, 0.0, 0.0, 0.0, 0.0, 0.0, 0.0, 0.0, 0.0, 0.0, 0.0, 0.0, 0.0, 0.0, 0.0, 0.0, 0.0, 0.0, 0.0, 0.0, 0.0, 0.0, 0.0, 0.0, 0.0, 0.0, 0.0, 0.0, 0.0, 0.0, 0.0, 0.0, 0.0, 0.0, 0.0, 0.0, 0.0, 0.0, 0.0, 0.0, 0.0, 0.0, 0.0, 0.0, 0.0, 0.0, 0.0, 0.0, 0.0, 0.0, 0.0, 0.0, 0.0, 0.0, 0.0, 0.0, 0.0, 0.0, 0.0, 0.0, 0.0, 0.0, 0.0, 0.0, 0.0, 0.0, 0.0, 0.0, 0.0, 0.0, 0.0, 0.0, 0.0, 0.0, 0.0, 0.0, 0.0, 0.0, 0.0, 0.0, 0.0, 0.0, 0.0, 0.0, 0.0, 0.0, 0.0, 0.0, 0.0, 0.0, 0.0, 0.0, 0.0, 0.0, 0.0, 0.0, 0.0, 0.0, 0.0, 0.0, 0.0, 0.0, 0.0, 0.0, 0.0, 0.0, 0.0, 0.0, 0.0, 0.0, 0.0, 0.0, 0.0, 0.0, 0.0, 0.0, 0.0, 0.0, 0.0, 0.0, 0.0, 0.0, 0.0, 0.0, 0.0, 0.0, 0.0, 0.0, 0.0, 0.0, 0.0, 0.0, 0.0, 0.0, 0.0, 0.0, 0.0, 0.0, 0.0, 0.0, 0.0, 0.0, 0.0, 0.0, 0.0, 0.0, 0.0, 0.0, 0.0, 0.0, 0.0, 0.0, 0.0, 0.0, 0.0, 0.0, 0.0, 0.0, 0.0, 0.0, 0.0, 0.0, 0.0, 0.0, 0.0, 0.0, 0.0, 0.0, 0.0, 0.0, 0.0, 0.0, 0.0, 0.0, 0.0, 0.0, 0.0, 0.0, 0.0, 0.0, 0.0, 0.0, 0.0, 0.0, 0.0, 0.0, 0.0, 0.0, 0.0, 0.0, 0.0, 0.0, 0.0, 0.0, 0.0, 0.0, 0.0, 0.0, 0.0, 0.0, 0.0, 0.0, 0.0, 0.0, 0.0, 0.0, 0.0, 0.0, 0.0, 0.0, 0.0, 0.0, 0.0, 0.0, 0.0, 0.0, 0.0, 0.0, 0.0, 0.0, 0.0, 0.0, 0.0, 0.0, 0.0, 0.0, 0.0, 0.0, 0.0, 0.0, 0.0, 0.0, 0.0, 0.0, 0.0, 0.0, 0.0, 0.0, 0.0, 0.0, 0.0, 0.0, 0.0, 0.0, 0.0, 0.0, 0.0, 0.0, 0.0, 0.0, 0.0, 0.0, 0.0, 0.0, 0.0, 0.0, 0.0, 0.0, 0.0, 0.0, 0.0, 0.0, 0.0, 0.0, 0.0, 0.0, 0.0, 0.0, 0.0, 0.0, 0.0, 0.0, 0.0, 0.0, 0.0, 0.0, 0.0, 0.0, 0.0, 0.0, 0.0, 0.0, 0.0, 0.0, 0.0, 0.0, 0.0, 0.0, 0.0, 0.0, 0.0, 0.0, 0.0, 0.0, 0.0, 0.0, 0.0, 0.0, 0.0, 0.0, 0.0, 0.0, 0.0, 0.0, 0.0, 0.0, 0.0, 0.0, 0.0, 0.0, 0.0, 0.0, 0.0, 0.0, 0.0, 0.0, 0.0, 0.0, 0.0, 0.0, 0.0, 0.0, 0.0, 0.0, 0.0, 0.0, 0.0, 0.0, 0.0, 0.0, 0.0, 0.0, 0.0, 0.0, 0.0, 0.0, 0.0, 0.0, 0.0, 0.0, 0.0, 0.0, 0.0, 0.0, 0.0, 0.0, 0.0, 0.0, 0.0, 0.0, 0.0, 0.0, 0.0, 0.0, 0.0, 0.0, 0.0, 0.0, 0.0, 0.0, 0.0, 0.0, 0.0, 0.0, 0.0, 0.0, 0.0, 0.0, 0.0, 0.0, 0.0, 0.0, 0.0, 0.0, 0.0, 0.0, 0.0, 0.0, 0.0, 0.0, 0.0, 0.0, 0.0, 0.0, 0.0, 0.0, 0.0, 0.0, 0.0, 0.0, 0.0, 0.0, 0.0, 0.0, 0.0, 0.0, 0.0, 0.0, 0.0, 0.0, 0.0, 0.0, 0.0, 0.0, 0.0, 0.0, 0.0, 0.0, 0.0, 0.0, 0.0, 0.0, 0.0, 0.0, 0.0, 0.0, 0.0, 0.0, 0.0, 0.0, 0.0, 0.0, 0.0, 0.0, 0.0, 0.0, 0.0, 0.0, 0.0, 0.0, 0.0, 0.0, 0.0, 0.0, 0.0, 0.0, 0.0, 0.0, 0.0, 0.0, 0.0, 0.0, 0.0, 0.0, 0.0, 0.0, 0.0, 0.0, 0.0, 0.0, 0.0, 0.0, 0.0, 0.0, 0.0, 0.0, 0.0, 0.0, 0.0, 0.0, 0.0, 0.0, 0.0, 0.0, 0.0, 0.0, 0.0, 0.0, 0.0, 0.0, 0.0, 0.0, 0.0, 0.0, 0.0, 0.0, 0.0, 0.0, 0.0, 0.0, 0.0, 0.0, 0.0, 0.0, 0.0, 0.0, 0.0, 0.0, 0.0, 0.0, 0.0, 0.0, 0.0, 0.0, 0.0, 0.0, 0.0, 0.0, 0.0, 0.0, 0.0, 0.0, 0.0, 0.0, 0.0, 0.0, 0.0, 0.0, 0.0, 0.0, 0.0, 0.0, 0.0, 0.0, 0.0, 0.0, 0.0, 0.0, 0.0, 0.0, 0.0, 0.0, 0.0, 0.0, 0.0, 0.0, 0.0, 0.0, 0.0, 0.0, 0.0, 0.0, 0.0, 0.0, 0.0, 0.0, 0.0, 0.0, 0.0, 0.0, 0.0, 0.0, 0.0, 0.0, 0.0, 0.0, 0.0, 0.0, 0.0, 0.0, 0.0, 0.0, 0.0, 0.0, 0.0, 0.0, 0.0, 0.0, 0.0, 0.0, 0.0, 0.0, 0.0, 0.0, 0.0, 0.0, 0.0, 0.0, 0.0, 0.0, 0.0, 0.0, 0.0, 0.0, 0.0, 0.0, 0.0, 0.0, 0.0, 0.0, 0.0, 0.0, 0.0, 0.0, 0.0, 0.0, 0.0, 0.0, 0.0, 0.0, 0.0, 0.0, 0.0, 0.0, 0.0, 0.0, 0.0, 0.0, 0.0, 0.0, 0.0, 0.0, 0.0, 0.0, 0.0, 0.0, 0.0, 0.0, 0.0, 0.0, 0.0, 0.0, 0.0, 0.0, 0.0, 0.0, 0.0, 0.0, 0.0, 0.0, 0.0, 0.0, 0.0, 0.0, 0.0, 0.0, 0.0, 0.0, 0.0, 0.0, 0.0, 0.0, 0.0, 0.0, 0.0, 0.0, 0.0, 0.0, 0.0, 0.0, 0.0, 0.0, 0.0, 0.0, 0.0, 0.0, 0.0, 0.0, 0.0, 0.0, 0.0, 0.0, 0.0, 0.0, 0.0, 0.0, 0.0, 0.0, 0.0, 0.0, 0.0, 0.0, 0.0, 0.0, 0.0, 0.0, 0.0, 0.0, 0.0, 0.0, 0.0, 0.0, 0.0, 0.0, 0.0, 0.0, 0.0, 0.0, 0.0, 0.0, 0.0, 0.0, 0.0, 0.0, 0.0, 0.0, 0.0, 0.0, 0.0, 0.0, 0.0, 0.0, 0.0, 0.0, 0.0, 0.0, 0.0, 0.0, 0.0, 0.0, 0.0, 0.0, 0.0, 0.0, 0.0, 0.0, 0.0, 0.0, 0.0, 0.0, 0.0, 0.0, 0.0, 0.0, 0.0, 0.0, 0.0, 0.0, 0.0, 0.0, 0.0, 0.0, 0.0, 0.0, 0.0, 0.0, 0.0, 0.0, 0.0, 0.0, 0.0, 0.0, 0.0, 0.0, 0.0, 0.0, 0.0, 0.0, 0.0, 0.0, 0.0, 0.0, 0.0, 0.0, 0.0, 0.0, 0.0, 0.0, 0.0, 0.0, 0.0, 0.0, 0.0, 0.0, 0.0, 0.0, 0.0, 0.0, 0.0, 0.0, 0.0, 0.0, 0.0, 0.0, 0.0, 0.0, 0.0, 0.0, 0.0, 0.0, 0.0, 0.0, 0.0, 0.0, 0.0, 0.0, 0.0, 0.0, 0.0, 0.0, 0.0, 0.0, 0.0, 0.0, 0.0, 0.0, 0.0, 0.0, 0.0, 0.0, 0.0, 0.0, 0.0, 0.0, 0.0, 0.0, 0.0, 0.0, 0.0, 0.0, 0.0, 0.0, 0.0, 0.0, 0.0, 0.0, 0.0, 0.0, 0.0, 0.0, 0.0, 0.0, 0.0, 0.0, 0.0, 0.0, 0.0, 0.0, 0.0, 0.0, 0.0, 0.0, 0.0, 0.0, 0.0, 0.0, 0.0, 0.0, 0.0, 0.0, 0.0, 0.0, 0.0, 0.0, 0.0, 0.0, 0.0, 0.0, 0.0, 0.0, 0.0, 0.0, 0.0, 0.0, 0.0, 0.0, 0.0, 0.0, 0.0, 0.0, 0.0, 0.0, 0.0, 0.0, 0.0, 0.0, 0.0, 0.0, 0.0, 0.0, 0.0, 0.0, 0.0, 0.0, 0.0, 0.0, 0.0, 0.0, 0.0, 0.0, 0.0, 0.0, 0.0, 0.0, 0.0, 0.0, 0.0, 0.0, 0.0, 0.0, 0.0, 0.0, 0.0, 0.0, 0.0, 0.0, 0.0, 0.0, 0.0, 0.0, 0.0, 0.0, 0.0, 0.0, 0.0, 0.0, 0.0, 0.0, 0.0, 0.0, 0.0, 0.0, 0.0, 0.0, 0.0, 0.0, 0.0, 0.0, 0.0, 0.0, 0.0, 0.0, 0.0, 0.0, 0.0, 0.0, 0.0, 0.0, 0.0, 0.0, 0.0, 0.0, 0.0, 0.0, 0.0, 0.0, 0.0, 0.0, 0.0, 0.0, 0.0, 0.0, 0.0, 0.0, 0.0, 0.0, 0.0, 0.0, 0.0, 0.0, 0.0, 0.0, 0.0, 0.0, 0.0, 0.0, 0.0, 0.0, 0.0, 0.0, 0.0, 0.0, 0.0, 0.0, 0.0, 0.0, 0.0, 0.0, 0.0, 0.0, 0.0, 0.0, 0.0, 0.0, 0.0, 0.0, 0.0, 0.0, 0.0, 0.0, 0.0, 0.0, 0.0, 0.0, 0.0, 0.0, 0.0, 0.0])
me_circle.update()

# ---- objects
ob_circle = bpy.data.objects.new('Circle', me_circle)

# ---- transforms, parenting, visibility, modifiers, constraints
ob_circle.location = (0.0, 0.0, 0.0)
_m = ob_circle.modifiers.new('Auto Smooth', 'NODES')
_m.node_group = ng_auto_smooth
_gi = [s.identifier for s in ng_auto_smooth.interface.items_tree if s.item_type == 'SOCKET' and s.in_out == 'INPUT']
_m[_gi[1]] = 0.5236  # Angle

# ---- collection membership
col_collection.objects.link(ob_circle)

# ---- scene / render settings (as saved in the file)
scene.frame_start = 1; scene.frame_end = 250; scene.frame_set(1)
scene.render.engine = 'BLENDER_EEVEE_NEXT'
scene.cycles.sampling_pattern = 'TABULATED_SOBOL'
scene.cycles.use_light_tree = False
scene.view_settings.view_transform = 'Filmic'
bpy.context.view_layer.update()

# ---- added for rendering (the .blend has no active camera and no usable light): camera, sun
cam_auto = bpy.data.cameras.new('AutoCamera')
cam_auto.lens = 50.0
cam_auto.sensor_width = 36.0
cam_auto.clip_end = 1000.0
ob_auto_camera = bpy.data.objects.new('AutoCamera', cam_auto)
scene.collection.objects.link(ob_auto_camera)
ob_auto_camera.location = (12.6442, -15.173, 10.8754)
ob_auto_camera.rotation_euler = (1.09748, -7.21219e-08, 0.694738)
scene.camera = ob_auto_camera
light_auto_sun = bpy.data.lights.new('AutoSun', 'SUN')
light_auto_sun.energy = 3.0
light_auto_sun.angle = 0.0523599
ob_auto_sun = bpy.data.objects.new('AutoSun', light_auto_sun)
scene.collection.objects.link(ob_auto_sun)
ob_auto_sun.rotation_euler = (0.872665, 0.174533, 0.523599)
bpy.context.view_layer.update()
